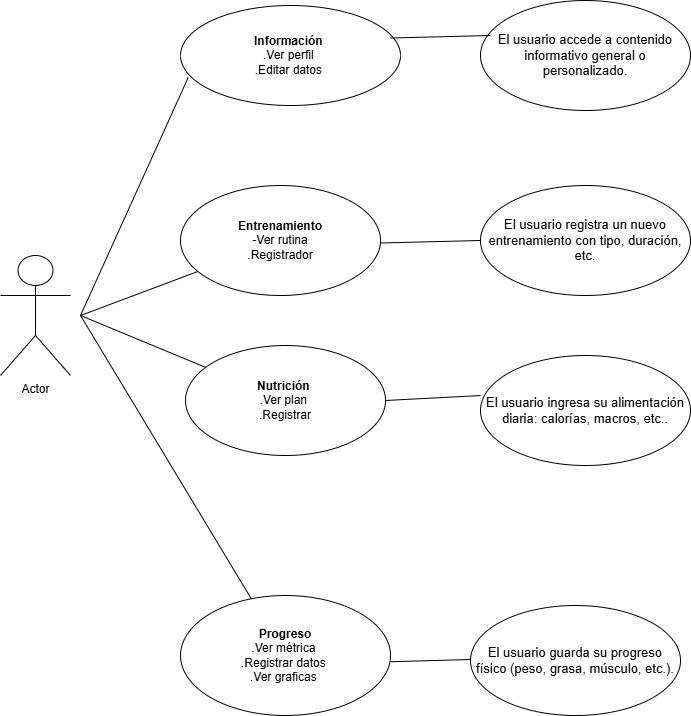

The diagram above was exported from draw.io. Its source (the exported page's mxGraphModel, read from the mxfile embedded in the PNG):
<mxGraphModel dx="897" dy="963" grid="1" gridSize="10" guides="1" tooltips="1" connect="1" arrows="1" fold="1" page="1" pageScale="1" pageWidth="827" pageHeight="1169" background="light-dark(#FFFFFF,#121212)" math="0" shadow="0">
  <root>
    <mxCell id="0" />
    <mxCell id="1" parent="0" />
    <mxCell id="biy5ahCmq_LNfRTpK1Nl-3" value="Actor" style="shape=umlActor;verticalLabelPosition=bottom;verticalAlign=top;html=1;outlineConnect=0;" vertex="1" parent="1">
      <mxGeometry x="90" y="420" width="70" height="120" as="geometry" />
    </mxCell>
    <mxCell id="biy5ahCmq_LNfRTpK1Nl-4" value="&lt;font style=&quot;vertical-align: inherit;&quot;&gt;&lt;font style=&quot;vertical-align: inherit;&quot;&gt;&lt;font style=&quot;vertical-align: inherit;&quot;&gt;&lt;font style=&quot;vertical-align: inherit;&quot;&gt;&lt;b&gt;Información&amp;nbsp;&lt;/b&gt;&lt;/font&gt;&lt;/font&gt;&lt;/font&gt;&lt;/font&gt;&lt;div&gt;&lt;span style=&quot;background-color: transparent; color: light-dark(rgb(0, 0, 0), rgb(255, 255, 255));&quot;&gt;&lt;font style=&quot;vertical-align: inherit;&quot;&gt;&lt;font style=&quot;vertical-align: inherit;&quot;&gt;&lt;font style=&quot;vertical-align: inherit;&quot;&gt;&lt;font style=&quot;vertical-align: inherit;&quot;&gt;.Ver perfil&amp;nbsp;&lt;/font&gt;&lt;/font&gt;&lt;/font&gt;&lt;/font&gt;&lt;/span&gt;&lt;/div&gt;&lt;div&gt;&lt;font style=&quot;vertical-align: inherit;&quot;&gt;&lt;font style=&quot;vertical-align: inherit;&quot;&gt;&lt;font style=&quot;vertical-align: inherit;&quot;&gt;&lt;font style=&quot;vertical-align: inherit;&quot;&gt;.Editar datos&amp;nbsp;&lt;/font&gt;&lt;/font&gt;&lt;/font&gt;&lt;/font&gt;&lt;/div&gt;" style="ellipse;whiteSpace=wrap;html=1;" vertex="1" parent="1">
      <mxGeometry x="270" y="170" width="220" height="100" as="geometry" />
    </mxCell>
    <mxCell id="biy5ahCmq_LNfRTpK1Nl-5" value="&lt;font style=&quot;vertical-align: inherit;&quot;&gt;&lt;font style=&quot;vertical-align: inherit;&quot;&gt;&lt;font style=&quot;vertical-align: inherit;&quot;&gt;&lt;font style=&quot;vertical-align: inherit;&quot;&gt;&lt;b&gt;Entrenamiento&lt;/b&gt;&lt;/font&gt;&lt;/font&gt;&lt;/font&gt;&lt;/font&gt;&lt;div&gt;&lt;font style=&quot;vertical-align: inherit;&quot;&gt;&lt;font style=&quot;vertical-align: inherit;&quot;&gt;&lt;font style=&quot;vertical-align: inherit;&quot;&gt;&lt;font style=&quot;vertical-align: inherit;&quot;&gt;&lt;font style=&quot;vertical-align: inherit;&quot;&gt;&lt;font style=&quot;vertical-align: inherit;&quot;&gt;-Ver rutina&lt;/font&gt;&lt;/font&gt;&lt;/font&gt;&lt;/font&gt;&lt;/font&gt;&lt;/font&gt;&lt;/div&gt;&lt;div&gt;&lt;font style=&quot;vertical-align: inherit;&quot;&gt;&lt;font style=&quot;vertical-align: inherit;&quot;&gt;&lt;font style=&quot;vertical-align: inherit;&quot;&gt;&lt;font style=&quot;vertical-align: inherit;&quot;&gt;&lt;font style=&quot;vertical-align: inherit;&quot;&gt;&lt;font style=&quot;vertical-align: inherit;&quot;&gt;&lt;font style=&quot;vertical-align: inherit;&quot;&gt;&lt;font style=&quot;vertical-align: inherit;&quot;&gt;.Registrador&lt;/font&gt;&lt;/font&gt;&lt;/font&gt;&lt;/font&gt;&lt;/font&gt;&lt;/font&gt;&lt;/font&gt;&lt;/font&gt;&lt;/div&gt;" style="ellipse;whiteSpace=wrap;html=1;" vertex="1" parent="1">
      <mxGeometry x="270" y="350" width="200" height="110" as="geometry" />
    </mxCell>
    <mxCell id="biy5ahCmq_LNfRTpK1Nl-7" value="&lt;font style=&quot;vertical-align: inherit;&quot;&gt;&lt;font style=&quot;vertical-align: inherit;&quot;&gt;&lt;b&gt;Progreso&lt;/b&gt;&lt;/font&gt;&lt;/font&gt;&lt;div&gt;&lt;font style=&quot;vertical-align: inherit;&quot;&gt;&lt;font style=&quot;vertical-align: inherit;&quot;&gt;&lt;font style=&quot;vertical-align: inherit;&quot;&gt;&lt;font style=&quot;vertical-align: inherit;&quot;&gt;.Ver métrica&amp;nbsp;&lt;/font&gt;&lt;/font&gt;&lt;/font&gt;&lt;/font&gt;&lt;/div&gt;&lt;div&gt;&lt;font style=&quot;vertical-align: inherit;&quot;&gt;&lt;font style=&quot;vertical-align: inherit;&quot;&gt;&lt;font style=&quot;vertical-align: inherit;&quot;&gt;&lt;font style=&quot;vertical-align: inherit;&quot;&gt;&lt;font style=&quot;vertical-align: inherit;&quot;&gt;&lt;font style=&quot;vertical-align: inherit;&quot;&gt;.Registrar datos&amp;nbsp;&lt;/font&gt;&lt;/font&gt;&lt;/font&gt;&lt;/font&gt;&lt;/font&gt;&lt;/font&gt;&lt;/div&gt;&lt;div&gt;&lt;font style=&quot;vertical-align: inherit;&quot;&gt;&lt;font style=&quot;vertical-align: inherit;&quot;&gt;&lt;font style=&quot;vertical-align: inherit;&quot;&gt;&lt;font style=&quot;vertical-align: inherit;&quot;&gt;&lt;font style=&quot;vertical-align: inherit;&quot;&gt;&lt;font style=&quot;vertical-align: inherit;&quot;&gt;&lt;font style=&quot;vertical-align: inherit;&quot;&gt;&lt;font style=&quot;vertical-align: inherit;&quot;&gt;.Ver graficas&amp;nbsp;&lt;/font&gt;&lt;/font&gt;&lt;/font&gt;&lt;/font&gt;&lt;/font&gt;&lt;/font&gt;&lt;/font&gt;&lt;/font&gt;&lt;/div&gt;" style="ellipse;whiteSpace=wrap;html=1;" vertex="1" parent="1">
      <mxGeometry x="270" y="760" width="210" height="120" as="geometry" />
    </mxCell>
    <mxCell id="biy5ahCmq_LNfRTpK1Nl-15" value="&lt;font style=&quot;font-size: 13px;&quot;&gt;El usuario accede a contenido informativo general o personalizado.&lt;/font&gt;" style="ellipse;whiteSpace=wrap;html=1;" vertex="1" parent="1">
      <mxGeometry x="570" y="165" width="210" height="110" as="geometry" />
    </mxCell>
    <mxCell id="biy5ahCmq_LNfRTpK1Nl-16" value="&lt;font style=&quot;font-size: 13px;&quot;&gt;El usuario registra un nuevo entrenamiento con tipo, duración, etc.&lt;/font&gt;" style="ellipse;whiteSpace=wrap;html=1;" vertex="1" parent="1">
      <mxGeometry x="570" y="350" width="210" height="110" as="geometry" />
    </mxCell>
    <mxCell id="biy5ahCmq_LNfRTpK1Nl-18" value="&lt;font style=&quot;font-size: 13px;&quot;&gt;El usuario ingresa su alimentación diaria: calorías, macros, etc..&lt;/font&gt;" style="ellipse;whiteSpace=wrap;html=1;" vertex="1" parent="1">
      <mxGeometry x="570" y="520" width="210" height="110" as="geometry" />
    </mxCell>
    <mxCell id="biy5ahCmq_LNfRTpK1Nl-19" value="&lt;font style=&quot;font-size: 13px;&quot;&gt;El usuario guarda su progreso físico (peso, grasa, músculo, etc.).&lt;/font&gt;" style="ellipse;whiteSpace=wrap;html=1;" vertex="1" parent="1">
      <mxGeometry x="560" y="770" width="210" height="110" as="geometry" />
    </mxCell>
    <mxCell id="biy5ahCmq_LNfRTpK1Nl-20" value="" style="endArrow=none;html=1;rounded=0;entryX=0.035;entryY=0.72;entryDx=0;entryDy=0;entryPerimeter=0;" edge="1" parent="1" target="biy5ahCmq_LNfRTpK1Nl-4">
      <mxGeometry width="50" height="50" relative="1" as="geometry">
        <mxPoint x="170" y="480" as="sourcePoint" />
        <mxPoint x="220" y="430" as="targetPoint" />
      </mxGeometry>
    </mxCell>
    <mxCell id="biy5ahCmq_LNfRTpK1Nl-21" value="" style="endArrow=none;html=1;rounded=0;" edge="1" parent="1" target="biy5ahCmq_LNfRTpK1Nl-7">
      <mxGeometry width="50" height="50" relative="1" as="geometry">
        <mxPoint x="170" y="480" as="sourcePoint" />
        <mxPoint x="348" y="430" as="targetPoint" />
      </mxGeometry>
    </mxCell>
    <mxCell id="biy5ahCmq_LNfRTpK1Nl-22" value="" style="endArrow=none;html=1;rounded=0;" edge="1" parent="1" target="biy5ahCmq_LNfRTpK1Nl-6">
      <mxGeometry width="50" height="50" relative="1" as="geometry">
        <mxPoint x="170" y="480" as="sourcePoint" />
        <mxPoint x="450" y="550" as="targetPoint" />
      </mxGeometry>
    </mxCell>
    <mxCell id="biy5ahCmq_LNfRTpK1Nl-23" value="" style="endArrow=none;html=1;rounded=0;" edge="1" parent="1" target="biy5ahCmq_LNfRTpK1Nl-5">
      <mxGeometry width="50" height="50" relative="1" as="geometry">
        <mxPoint x="170" y="480" as="sourcePoint" />
        <mxPoint x="351" y="551" as="targetPoint" />
      </mxGeometry>
    </mxCell>
    <mxCell id="biy5ahCmq_LNfRTpK1Nl-24" value="" style="endArrow=none;html=1;rounded=0;" edge="1" parent="1" source="biy5ahCmq_LNfRTpK1Nl-6">
      <mxGeometry width="50" height="50" relative="1" as="geometry">
        <mxPoint x="400" y="600" as="sourcePoint" />
        <mxPoint x="450" y="550" as="targetPoint" />
      </mxGeometry>
    </mxCell>
    <mxCell id="biy5ahCmq_LNfRTpK1Nl-25" value="" style="endArrow=none;html=1;rounded=0;" edge="1" parent="1" target="biy5ahCmq_LNfRTpK1Nl-6">
      <mxGeometry width="50" height="50" relative="1" as="geometry">
        <mxPoint x="400" y="600" as="sourcePoint" />
        <mxPoint x="450" y="550" as="targetPoint" />
      </mxGeometry>
    </mxCell>
    <mxCell id="biy5ahCmq_LNfRTpK1Nl-6" value="&lt;font style=&quot;vertical-align: inherit;&quot;&gt;&lt;font style=&quot;vertical-align: inherit;&quot;&gt;&lt;b&gt;Nutrición&amp;nbsp;&lt;/b&gt;&lt;/font&gt;&lt;/font&gt;&lt;div&gt;&lt;font style=&quot;vertical-align: inherit;&quot;&gt;&lt;font style=&quot;vertical-align: inherit;&quot;&gt;&lt;font style=&quot;vertical-align: inherit;&quot;&gt;&lt;font style=&quot;vertical-align: inherit;&quot;&gt;.Ver plan&amp;nbsp;&lt;/font&gt;&lt;/font&gt;&lt;/font&gt;&lt;/font&gt;&lt;/div&gt;&lt;div&gt;&lt;font style=&quot;vertical-align: inherit;&quot;&gt;&lt;font style=&quot;vertical-align: inherit;&quot;&gt;&lt;font style=&quot;vertical-align: inherit;&quot;&gt;&lt;font style=&quot;vertical-align: inherit;&quot;&gt;&lt;font style=&quot;vertical-align: inherit;&quot;&gt;&lt;font style=&quot;vertical-align: inherit;&quot;&gt;.Registrar&lt;/font&gt;&lt;/font&gt;&lt;/font&gt;&lt;/font&gt;&lt;/font&gt;&lt;/font&gt;&lt;/div&gt;" style="ellipse;whiteSpace=wrap;html=1;" vertex="1" parent="1">
      <mxGeometry x="275" y="510" width="200" height="110" as="geometry" />
    </mxCell>
    <mxCell id="biy5ahCmq_LNfRTpK1Nl-26" value="" style="endArrow=none;html=1;rounded=0;entryX=0;entryY=0.364;entryDx=0;entryDy=0;exitX=1;exitY=0.5;exitDx=0;exitDy=0;entryPerimeter=0;" edge="1" parent="1" source="biy5ahCmq_LNfRTpK1Nl-6" target="biy5ahCmq_LNfRTpK1Nl-18">
      <mxGeometry width="50" height="50" relative="1" as="geometry">
        <mxPoint x="400" y="600" as="sourcePoint" />
        <mxPoint x="450" y="550" as="targetPoint" />
      </mxGeometry>
    </mxCell>
    <mxCell id="biy5ahCmq_LNfRTpK1Nl-27" value="" style="endArrow=none;html=1;rounded=0;entryX=0;entryY=0.5;entryDx=0;entryDy=0;exitX=1;exitY=0.5;exitDx=0;exitDy=0;" edge="1" parent="1" target="biy5ahCmq_LNfRTpK1Nl-16">
      <mxGeometry width="50" height="50" relative="1" as="geometry">
        <mxPoint x="470" y="407.5" as="sourcePoint" />
        <mxPoint x="565" y="402.5" as="targetPoint" />
      </mxGeometry>
    </mxCell>
    <mxCell id="biy5ahCmq_LNfRTpK1Nl-28" value="" style="endArrow=none;html=1;rounded=0;entryX=0;entryY=0.5;entryDx=0;entryDy=0;exitX=1;exitY=0.5;exitDx=0;exitDy=0;" edge="1" parent="1">
      <mxGeometry width="50" height="50" relative="1" as="geometry">
        <mxPoint x="480" y="202.5" as="sourcePoint" />
        <mxPoint x="580" y="200" as="targetPoint" />
      </mxGeometry>
    </mxCell>
    <mxCell id="biy5ahCmq_LNfRTpK1Nl-29" value="" style="endArrow=none;html=1;rounded=0;exitX=1;exitY=0.5;exitDx=0;exitDy=0;" edge="1" parent="1">
      <mxGeometry width="50" height="50" relative="1" as="geometry">
        <mxPoint x="480" y="826.25" as="sourcePoint" />
        <mxPoint x="560" y="824" as="targetPoint" />
      </mxGeometry>
    </mxCell>
  </root>
</mxGraphModel>